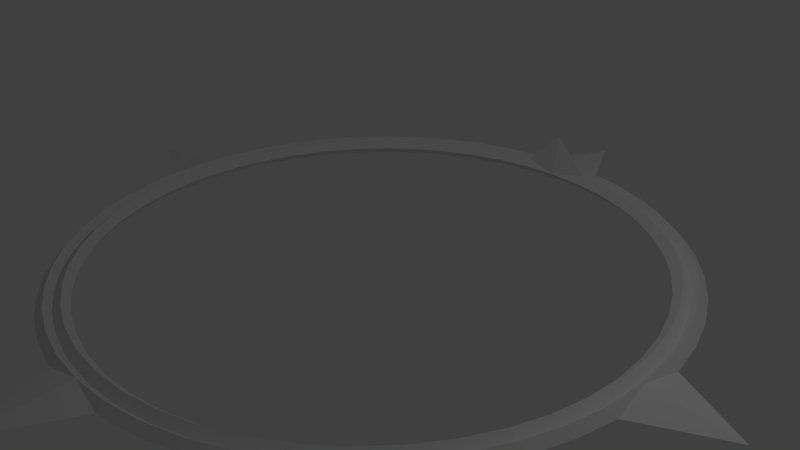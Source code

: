 # Source: compass.blend  (saved by Blender 2.74.0; exported with 4.5.12 LTS)
import bpy
from mathutils import Matrix  # noqa: F401  (used for matrix-valued properties, if any)

bpy.ops.wm.read_factory_settings(use_empty=True)
scene = bpy.context.scene
scene.name = 'Scene'

# ---- collections
col_collection_1 = bpy.data.collections.new('Collection 1'); scene.collection.children.link(col_collection_1)

# ---- world
world_world = bpy.data.worlds.new('World'); scene.world = world_world
world_world.color = (0.05088, 0.05088, 0.05088)
world_world.use_sun_shadow = False
world_world.sun_shadow_jitter_overblur = 0.0
world_world.cycles.sampling_method = 'MANUAL'
world_world.cycles.sample_map_resolution = 256

# ---- cameras
cam_camera = bpy.data.cameras.new('Camera')
cam_camera.clip_end = 100.0
cam_camera.lens = 35.0
cam_camera.sensor_width = 32.0
cam_camera.sensor_height = 18.0
cam_camera.ortho_scale = 7.314
cam_camera.dof.focus_distance = 0.0
cam_camera.dof.aperture_fstop = 128.0

# ---- lights
light_lamp = bpy.data.lights.new('Lamp', 'POINT')
light_lamp.transmission_factor = 0.0
light_lamp.cutoff_distance = 30.0
light_lamp.energy = 100.0
light_lamp.shadow_buffer_clip_start = 1.001
light_lamp.shadow_soft_size = 0.1
light_lamp.shadow_maximum_resolution = 0.006
light_lamp.use_absolute_resolution = True
light_lamp.cycles.use_multiple_importance_sampling = False

# ---- meshes
me_torus_001 = bpy.data.meshes.new('Torus.001')
me_torus_001.from_pydata([(3.9, 0.0, 0.0), (3.8, 0.0, 0.1), (3.7, 0.0, 1.225e-17), (3.8, 0.0, -0.1), (3.867, 0.5091, 0.0), (3.767, 0.496, 0.1), (3.668, 0.4829, 1.225e-17), (3.767, 0.496, -0.1), (3.767, 1.009, 0.0), (3.671, 0.9835, 0.1), (3.574, 0.9576, 1.225e-17), (3.671, 0.9835, -0.1), (3.603, 1.492, 0.0), (3.511, 1.454, 0.1), (3.418, 1.416, 1.225e-17), (3.511, 1.454, -0.1), (3.377, 1.95, 0.0), (3.291, 1.9, 0.1), (3.204, 1.85, 1.225e-17), (3.291, 1.9, -0.1), (3.094, 2.374, 0.0), (3.015, 2.313, 0.1), (2.935, 2.252, 1.225e-17), (3.015, 2.313, -0.1), (2.758, 2.758, 0.0), (2.687, 2.687, 0.1), (2.616, 2.616, 1.225e-17), (2.687, 2.687, -0.1), (2.374, 3.094, 0.0), (2.313, 3.015, 0.1), (2.252, 2.935, 1.225e-17), (2.313, 3.015, -0.1), (1.95, 3.377, 0.0), (1.9, 3.291, 0.1), (1.85, 3.204, 1.225e-17), (1.9, 3.291, -0.1), (1.492, 3.603, 0.0), (1.454, 3.511, 0.1), (1.416, 3.418, 1.225e-17), (1.454, 3.511, -0.1), (1.009, 3.767, 0.0), (0.9835, 3.671, 0.1), (0.9576, 3.574, 1.225e-17), (0.9835, 3.671, -0.1), (0.5091, 3.867, 0.0), (0.496, 3.767, 0.1), (0.4829, 3.668, 1.225e-17), (0.496, 3.767, -0.1), (3.576e-07, 3.9, 0.0), (3.576e-07, 3.8, 0.6), (3.576e-07, 3.7, 1.225e-17), (3.576e-07, 3.8, -0.1), (-0.5091, 3.867, 0.0), (-0.496, 3.767, 0.1), (-0.4829, 3.668, 1.225e-17), (-0.496, 3.767, -0.1), (-1.009, 3.767, 0.0), (-0.9835, 3.671, 0.1), (-0.9576, 3.574, 1.225e-17), (-0.9835, 3.671, -0.1), (-1.492, 3.603, 0.0), (-1.454, 3.511, 0.1), (-1.416, 3.418, 1.225e-17), (-1.454, 3.511, -0.1), (-1.95, 3.377, 0.0), (-1.9, 3.291, 0.1), (-1.85, 3.204, 1.225e-17), (-1.9, 3.291, -0.1), (-2.374, 3.094, 0.0), (-2.313, 3.015, 0.1), (-2.252, 2.935, 1.225e-17), (-2.313, 3.015, -0.1), (-2.758, 2.758, 0.0), (-2.687, 2.687, 0.1), (-2.616, 2.616, 1.225e-17), (-2.687, 2.687, -0.1), (-3.094, 2.374, 0.0), (-3.015, 2.313, 0.1), (-2.935, 2.252, 1.225e-17), (-3.015, 2.313, -0.1), (-3.377, 1.95, 0.0), (-3.291, 1.9, 0.1), (-3.204, 1.85, 1.225e-17), (-3.291, 1.9, -0.1), (-3.603, 1.492, 0.0), (-3.511, 1.454, 0.1), (-3.418, 1.416, 1.225e-17), (-3.511, 1.454, -0.1), (-3.767, 1.009, 0.0), (-3.671, 0.9835, 0.1), (-3.574, 0.9576, 1.225e-17), (-3.671, 0.9835, -0.1), (-3.867, 0.5091, 0.0), (-3.767, 0.496, 0.1), (-3.668, 0.4829, 1.225e-17), (-3.767, 0.496, -0.1), (-3.9, 3.409e-07, 0.0), (-3.8, 3.322e-07, 0.1), (-3.7, 3.235e-07, 1.225e-17), (-3.8, 3.322e-07, -0.1), (-3.867, -0.5091, 0.0), (-3.767, -0.496, 0.1), (-3.668, -0.4829, 1.225e-17), (-3.767, -0.496, -0.1), (-3.767, -1.009, 0.0), (-3.671, -0.9835, 0.1), (-3.574, -0.9576, 1.225e-17), (-3.671, -0.9835, -0.1), (-3.603, -1.492, 0.0), (-3.511, -1.454, 0.1), (-3.418, -1.416, 1.225e-17), (-3.511, -1.454, -0.1), (-3.377, -1.95, 0.0), (-3.291, -1.9, 0.1), (-3.204, -1.85, 1.225e-17), (-3.291, -1.9, -0.1), (-3.094, -2.374, 0.0), (-3.015, -2.313, 0.1), (-2.935, -2.252, 1.225e-17), (-3.015, -2.313, -0.1), (-2.758, -2.758, 0.0), (-2.687, -2.687, 0.1), (-2.616, -2.616, 1.225e-17), (-2.687, -2.687, -0.1), (-2.374, -3.094, 0.0), (-2.313, -3.015, 0.1), (-2.252, -2.935, 1.225e-17), (-2.313, -3.015, -0.1), (-1.95, -3.377, 0.0), (-1.9, -3.291, 0.1), (-1.85, -3.204, 1.225e-17), (-1.9, -3.291, -0.1), (-1.492, -3.603, 0.0), (-1.454, -3.511, 0.1), (-1.416, -3.418, 1.225e-17), (-1.454, -3.511, -0.1), (-1.009, -3.767, 0.0), (-0.9835, -3.671, 0.1), (-0.9576, -3.574, 1.225e-17), (-0.9835, -3.671, -0.1), (-0.5091, -3.867, 0.0), (-0.496, -3.767, 0.1), (-0.4829, -3.668, 1.225e-17), (-0.496, -3.767, -0.1), (3.576e-07, -3.9, 0.0), (3.576e-07, -3.8, 0.1), (3.576e-07, -3.7, 1.225e-17), (3.576e-07, -3.8, -0.1), (0.5091, -3.867, 0.0), (0.496, -3.767, 0.1), (0.4829, -3.668, 1.225e-17), (0.496, -3.767, -0.1), (1.009, -3.767, 0.0), (0.9835, -3.671, 0.1), (0.9576, -3.574, 1.225e-17), (0.9835, -3.671, -0.1), (1.492, -3.603, 0.0), (1.454, -3.511, 0.1), (1.416, -3.418, 1.225e-17), (1.454, -3.511, -0.1), (1.95, -3.377, 0.0), (1.9, -3.291, 0.1), (1.85, -3.204, 1.225e-17), (1.9, -3.291, -0.1), (2.374, -3.094, 0.0), (2.313, -3.015, 0.1), (2.252, -2.935, 1.225e-17), (2.313, -3.015, -0.1), (2.758, -2.758, 0.0), (2.687, -2.687, 0.1), (2.616, -2.616, 1.225e-17), (2.687, -2.687, -0.1), (3.094, -2.374, 0.0), (3.015, -2.313, 0.1), (2.935, -2.252, 1.225e-17), (3.015, -2.313, -0.1), (3.377, -1.95, 0.0), (3.291, -1.9, 0.1), (3.204, -1.85, 1.225e-17), (3.291, -1.9, -0.1), (3.603, -1.492, 0.0), (3.511, -1.454, 0.1), (3.418, -1.416, 1.225e-17), (3.511, -1.454, -0.1), (3.767, -1.009, 0.0), (3.671, -0.9835, 0.1), (3.574, -0.9576, 1.225e-17), (3.671, -0.9835, -0.1), (3.867, -0.5091, 0.0), (3.767, -0.496, 0.1), (3.668, -0.4829, 1.225e-17), (3.767, -0.496, -0.1)], [], [(0, 4, 5, 1), (1, 5, 6, 2), (2, 6, 7, 3), (0, 3, 7, 4), (4, 8, 9, 5), (5, 9, 10, 6), (6, 10, 11, 7), (7, 11, 8, 4), (8, 12, 13, 9), (9, 13, 14, 10), (10, 14, 15, 11), (11, 15, 12, 8), (12, 16, 17, 13), (13, 17, 18, 14), (14, 18, 19, 15), (15, 19, 16, 12), (16, 20, 21, 17), (17, 21, 22, 18), (18, 22, 23, 19), (19, 23, 20, 16), (20, 24, 25, 21), (21, 25, 26, 22), (22, 26, 27, 23), (23, 27, 24, 20), (24, 28, 29, 25), (25, 29, 30, 26), (26, 30, 31, 27), (27, 31, 28, 24), (28, 32, 33, 29), (29, 33, 34, 30), (30, 34, 35, 31), (31, 35, 32, 28), (32, 36, 37, 33), (33, 37, 38, 34), (34, 38, 39, 35), (35, 39, 36, 32), (36, 40, 41, 37), (37, 41, 42, 38), (38, 42, 43, 39), (39, 43, 40, 36), (40, 44, 45, 41), (41, 45, 46, 42), (42, 46, 47, 43), (43, 47, 44, 40), (53, 50, 49), (48, 49, 45), (46, 50, 51, 47), (47, 51, 48, 44), (45, 44, 48), (50, 54, 55, 51), (51, 55, 52, 48), (52, 56, 57, 53), (53, 57, 58, 54), (54, 58, 59, 55), (55, 59, 56, 52), (56, 60, 61, 57), (57, 61, 62, 58), (58, 62, 63, 59), (59, 63, 60, 56), (60, 64, 65, 61), (61, 65, 66, 62), (62, 66, 67, 63), (63, 67, 64, 60), (64, 68, 69, 65), (65, 69, 70, 66), (66, 70, 71, 67), (67, 71, 68, 64), (68, 72, 73, 69), (69, 73, 74, 70), (70, 74, 75, 71), (71, 75, 72, 68), (72, 76, 77, 73), (73, 77, 78, 74), (74, 78, 79, 75), (75, 79, 76, 72), (76, 80, 81, 77), (77, 81, 82, 78), (78, 82, 83, 79), (79, 83, 80, 76), (80, 84, 85, 81), (81, 85, 86, 82), (82, 86, 87, 83), (83, 87, 84, 80), (84, 88, 89, 85), (85, 89, 90, 86), (86, 90, 91, 87), (87, 91, 88, 84), (88, 92, 93, 89), (89, 93, 94, 90), (90, 94, 95, 91), (91, 95, 92, 88), (92, 96, 97, 93), (93, 97, 98, 94), (94, 98, 99, 95), (95, 99, 96, 92), (96, 100, 101, 97), (97, 101, 102, 98), (98, 102, 103, 99), (99, 103, 100, 96), (100, 104, 105, 101), (101, 105, 106, 102), (102, 106, 107, 103), (103, 107, 104, 100), (104, 108, 109, 105), (105, 109, 110, 106), (106, 110, 111, 107), (107, 111, 108, 104), (108, 112, 113, 109), (109, 113, 114, 110), (110, 114, 115, 111), (111, 115, 112, 108), (112, 116, 117, 113), (113, 117, 118, 114), (114, 118, 119, 115), (115, 119, 116, 112), (116, 120, 121, 117), (117, 121, 122, 118), (118, 122, 123, 119), (119, 123, 120, 116), (120, 124, 125, 121), (121, 125, 126, 122), (122, 126, 127, 123), (123, 127, 124, 120), (124, 128, 129, 125), (125, 129, 130, 126), (126, 130, 131, 127), (127, 131, 128, 124), (128, 132, 133, 129), (129, 133, 134, 130), (130, 134, 135, 131), (131, 135, 132, 128), (132, 136, 137, 133), (133, 137, 138, 134), (134, 138, 139, 135), (135, 139, 136, 132), (136, 140, 141, 137), (137, 141, 142, 138), (138, 142, 143, 139), (139, 143, 140, 136), (140, 144, 145, 141), (141, 145, 146, 142), (142, 146, 147, 143), (143, 147, 144, 140), (144, 148, 149, 145), (145, 149, 150, 146), (146, 150, 151, 147), (147, 151, 148, 144), (148, 152, 153, 149), (149, 153, 154, 150), (150, 154, 155, 151), (151, 155, 152, 148), (152, 156, 157, 153), (153, 157, 158, 154), (154, 158, 159, 155), (155, 159, 156, 152), (156, 160, 161, 157), (157, 161, 162, 158), (158, 162, 163, 159), (159, 163, 160, 156), (160, 164, 165, 161), (161, 165, 166, 162), (162, 166, 167, 163), (163, 167, 164, 160), (164, 168, 169, 165), (165, 169, 170, 166), (166, 170, 171, 167), (167, 171, 168, 164), (168, 172, 173, 169), (169, 173, 174, 170), (170, 174, 175, 171), (171, 175, 172, 168), (172, 176, 177, 173), (173, 177, 178, 174), (174, 178, 179, 175), (175, 179, 176, 172), (176, 180, 181, 177), (177, 181, 182, 178), (178, 182, 183, 179), (179, 183, 180, 176), (180, 184, 185, 181), (181, 185, 186, 182), (182, 186, 187, 183), (183, 187, 184, 180), (184, 188, 189, 185), (185, 189, 190, 186), (186, 190, 191, 187), (187, 191, 188, 184), (188, 0, 1, 189), (189, 1, 2, 190), (190, 2, 3, 191), (191, 3, 0, 188), (52, 53, 48), (48, 53, 49), (54, 50, 53), (45, 49, 50), (46, 45, 50)])
me_torus_001.use_remesh_preserve_volume = False
me_torus_001.use_remesh_preserve_attributes = False
me_torus_001.use_mirror_vertex_groups = False
me_torus_001.update()
me_torus = bpy.data.meshes.new('Torus')
me_torus.from_pydata([(4.1, 0.0, 0.0), (4.0, 0.0, 0.1), (3.9, 0.0, 1.225e-17), (4.0, 0.0, -0.1), (4.065, 0.5352, 0.0), (3.966, 0.5221, 0.1), (3.867, 0.5091, 1.225e-17), (3.966, 0.5221, -0.1), (3.96, 1.061, 0.0), (3.864, 1.035, 0.1), (3.767, 1.009, 1.225e-17), (3.864, 1.035, -0.1), (3.788, 1.569, 0.0), (3.696, 1.531, 0.1), (3.603, 1.492, 1.225e-17), (3.696, 1.531, -0.1), (3.551, 2.05, 0.0), (3.464, 2.0, 0.1), (3.377, 1.95, 1.225e-17), (3.464, 2.0, -0.1), (3.253, 2.496, 0.0), (3.173, 2.435, 0.1), (3.094, 2.374, 1.225e-17), (3.173, 2.435, -0.1), (2.899, 2.899, 0.0), (2.828, 2.828, 0.1), (2.758, 2.758, 1.225e-17), (2.828, 2.828, -0.1), (2.496, 3.253, 0.0), (2.435, 3.173, 0.1), (2.374, 3.094, 1.225e-17), (2.435, 3.173, -0.1), (2.05, 3.551, 0.0), (2.0, 3.464, 0.1), (1.95, 3.377, 1.225e-17), (2.0, 3.464, -0.1), (1.569, 3.788, 0.0), (1.531, 3.696, 0.1), (1.492, 3.603, 1.225e-17), (1.531, 3.696, -0.1), (1.061, 3.96, 0.0), (1.035, 3.864, 0.1), (1.009, 3.767, 1.225e-17), (1.035, 3.864, -0.1), (0.5352, 4.065, 0.0), (0.5221, 3.966, 0.1), (0.5091, 3.867, 1.225e-17), (0.5221, 3.966, -0.1), (2.384e-07, 4.1, 0.0), (3.576e-07, 4.0, 0.1), (3.576e-07, 3.9, 1.225e-17), (3.576e-07, 4.0, -0.1), (-0.5352, 4.065, 0.0), (-0.5221, 3.966, 0.1), (-0.5091, 3.867, 1.225e-17), (-0.5221, 3.966, -0.1), (-1.061, 3.96, 0.0), (-1.035, 3.864, 0.1), (-1.009, 3.767, 1.225e-17), (-1.035, 3.864, -0.1), (-1.569, 3.788, 0.0), (-1.531, 3.696, 0.1), (-1.492, 3.603, 1.225e-17), (-1.531, 3.696, -0.1), (-2.05, 3.551, 0.0), (-2.0, 3.464, 0.1), (-1.95, 3.377, 1.225e-17), (-2.0, 3.464, -0.1), (-2.496, 3.253, 0.0), (-2.435, 3.173, 0.1), (-2.374, 3.094, 1.225e-17), (-2.435, 3.173, -0.1), (-2.899, 2.899, 0.0), (-2.828, 2.828, 0.1), (-2.758, 2.758, 1.225e-17), (-2.828, 2.828, -0.1), (-3.253, 2.496, 0.0), (-3.173, 2.435, 0.1), (-3.094, 2.374, 1.225e-17), (-3.173, 2.435, -0.1), (-3.551, 2.05, 0.0), (-3.464, 2.0, 0.1), (-3.377, 1.95, 1.225e-17), (-3.464, 2.0, -0.1), (-3.788, 1.569, 0.0), (-3.696, 1.531, 0.1), (-3.603, 1.492, 1.225e-17), (-3.696, 1.531, -0.1), (-3.96, 1.061, 0.0), (-3.864, 1.035, 0.1), (-3.767, 1.009, 1.225e-17), (-3.864, 1.035, -0.1), (-4.065, 0.5352, 0.0), (-3.966, 0.5221, 0.1), (-3.867, 0.5091, 1.225e-17), (-3.966, 0.5221, -0.1), (-4.1, 3.584e-07, 0.0), (-4.0, 3.497e-07, 0.1), (-3.9, 3.409e-07, 1.225e-17), (-4.0, 3.497e-07, -0.1), (-4.065, -0.5352, 0.0), (-3.966, -0.5221, 0.1), (-3.867, -0.5091, 1.225e-17), (-3.966, -0.5221, -0.1), (-3.96, -1.061, 0.0), (-3.864, -1.035, 0.1), (-3.767, -1.009, 1.225e-17), (-3.864, -1.035, -0.1), (-3.788, -1.569, 0.0), (-3.696, -1.531, 0.1), (-3.603, -1.492, 1.225e-17), (-3.696, -1.531, -0.1), (-3.551, -2.05, 0.0), (-3.464, -2.0, 0.1), (-3.377, -1.95, 1.225e-17), (-3.464, -2.0, -0.1), (-3.253, -2.496, 0.0), (-3.173, -2.435, 0.1), (-3.094, -2.374, 1.225e-17), (-3.173, -2.435, -0.1), (-2.899, -2.899, 0.0), (-2.828, -2.828, 0.1), (-2.758, -2.758, 1.225e-17), (-2.828, -2.828, -0.1), (-2.496, -3.253, 0.0), (-2.435, -3.173, 0.1), (-2.374, -3.094, 1.225e-17), (-2.435, -3.173, -0.1), (-2.05, -3.551, 0.0), (-2.0, -3.464, 0.1), (-1.95, -3.377, 1.225e-17), (-2.0, -3.464, -0.1), (-1.569, -3.788, 0.0), (-1.531, -3.696, 0.1), (-1.492, -3.603, 1.225e-17), (-1.531, -3.696, -0.1), (-1.061, -3.96, 0.0), (-1.035, -3.864, 0.1), (-1.009, -3.767, 1.225e-17), (-1.035, -3.864, -0.1), (-0.5352, -4.065, 0.0), (-0.5221, -3.966, 0.1), (-0.5091, -3.867, 1.225e-17), (-0.5221, -3.966, -0.1), (2.384e-07, -4.1, 0.0), (3.576e-07, -4.0, 0.1), (3.576e-07, -3.9, 1.225e-17), (3.576e-07, -4.0, -0.1), (0.5352, -4.065, 0.0), (0.5221, -3.966, 0.1), (0.5091, -3.867, 1.225e-17), (0.5221, -3.966, -0.1), (1.061, -3.96, 0.0), (1.035, -3.864, 0.1), (1.009, -3.767, 1.225e-17), (1.035, -3.864, -0.1), (1.569, -3.788, 0.0), (1.531, -3.696, 0.1), (1.492, -3.603, 1.225e-17), (1.531, -3.696, -0.1), (2.05, -3.551, 0.0), (2.0, -3.464, 0.1), (1.95, -3.377, 1.225e-17), (2.0, -3.464, -0.1), (2.496, -3.253, 0.0), (2.435, -3.173, 0.1), (2.374, -3.094, 1.225e-17), (2.435, -3.173, -0.1), (2.899, -2.899, 0.0), (2.828, -2.828, 0.1), (2.758, -2.758, 1.225e-17), (2.828, -2.828, -0.1), (3.253, -2.496, 0.0), (3.173, -2.435, 0.1), (3.094, -2.374, 1.225e-17), (3.173, -2.435, -0.1), (3.551, -2.05, 0.0), (3.464, -2.0, 0.1), (3.377, -1.95, 1.225e-17), (3.464, -2.0, -0.1), (3.788, -1.569, 0.0), (3.696, -1.531, 0.1), (3.603, -1.492, 1.225e-17), (3.696, -1.531, -0.1), (3.96, -1.061, 0.0), (3.864, -1.035, 0.1), (3.767, -1.009, 1.225e-17), (3.864, -1.035, -0.1), (4.065, -0.5352, 0.0), (3.966, -0.5221, 0.1), (3.867, -0.5091, 1.225e-17), (3.966, -0.5221, -0.1)], [], [(0, 4, 5, 1), (1, 5, 6, 2), (2, 6, 7, 3), (0, 3, 7, 4), (4, 8, 9, 5), (5, 9, 10, 6), (6, 10, 11, 7), (7, 11, 8, 4), (8, 12, 13, 9), (9, 13, 14, 10), (10, 14, 15, 11), (11, 15, 12, 8), (12, 16, 17, 13), (13, 17, 18, 14), (14, 18, 19, 15), (15, 19, 16, 12), (16, 20, 21, 17), (17, 21, 22, 18), (18, 22, 23, 19), (19, 23, 20, 16), (20, 24, 25, 21), (21, 25, 26, 22), (22, 26, 27, 23), (23, 27, 24, 20), (24, 28, 29, 25), (25, 29, 30, 26), (26, 30, 31, 27), (27, 31, 28, 24), (28, 32, 33, 29), (29, 33, 34, 30), (30, 34, 35, 31), (31, 35, 32, 28), (32, 36, 37, 33), (33, 37, 38, 34), (34, 38, 39, 35), (35, 39, 36, 32), (36, 40, 41, 37), (37, 41, 42, 38), (38, 42, 43, 39), (39, 43, 40, 36), (40, 44, 45, 41), (41, 45, 46, 42), (42, 46, 47, 43), (43, 47, 44, 40), (44, 48, 49, 45), (45, 49, 50, 46), (46, 50, 51, 47), (47, 51, 48, 44), (48, 52, 53, 49), (49, 53, 54, 50), (50, 54, 55, 51), (51, 55, 52, 48), (52, 56, 57, 53), (53, 57, 58, 54), (54, 58, 59, 55), (55, 59, 56, 52), (56, 60, 61, 57), (57, 61, 62, 58), (58, 62, 63, 59), (59, 63, 60, 56), (60, 64, 65, 61), (61, 65, 66, 62), (62, 66, 67, 63), (63, 67, 64, 60), (64, 68, 69, 65), (65, 69, 70, 66), (66, 70, 71, 67), (67, 71, 68, 64), (68, 72, 73, 69), (69, 73, 74, 70), (70, 74, 75, 71), (71, 75, 72, 68), (72, 76, 77, 73), (73, 77, 78, 74), (74, 78, 79, 75), (75, 79, 76, 72), (76, 80, 81, 77), (77, 81, 82, 78), (78, 82, 83, 79), (79, 83, 80, 76), (80, 84, 85, 81), (81, 85, 86, 82), (82, 86, 87, 83), (83, 87, 84, 80), (84, 88, 89, 85), (85, 89, 90, 86), (86, 90, 91, 87), (87, 91, 88, 84), (88, 92, 93, 89), (89, 93, 94, 90), (90, 94, 95, 91), (91, 95, 92, 88), (92, 96, 97, 93), (93, 97, 98, 94), (94, 98, 99, 95), (95, 99, 96, 92), (96, 100, 101, 97), (97, 101, 102, 98), (98, 102, 103, 99), (99, 103, 100, 96), (100, 104, 105, 101), (101, 105, 106, 102), (102, 106, 107, 103), (103, 107, 104, 100), (104, 108, 109, 105), (105, 109, 110, 106), (106, 110, 111, 107), (107, 111, 108, 104), (108, 112, 113, 109), (109, 113, 114, 110), (110, 114, 115, 111), (111, 115, 112, 108), (112, 116, 117, 113), (113, 117, 118, 114), (114, 118, 119, 115), (115, 119, 116, 112), (116, 120, 121, 117), (117, 121, 122, 118), (118, 122, 123, 119), (119, 123, 120, 116), (120, 124, 125, 121), (121, 125, 126, 122), (122, 126, 127, 123), (123, 127, 124, 120), (124, 128, 129, 125), (125, 129, 130, 126), (126, 130, 131, 127), (127, 131, 128, 124), (128, 132, 133, 129), (129, 133, 134, 130), (130, 134, 135, 131), (131, 135, 132, 128), (132, 136, 137, 133), (133, 137, 138, 134), (134, 138, 139, 135), (135, 139, 136, 132), (136, 140, 141, 137), (137, 141, 142, 138), (138, 142, 143, 139), (139, 143, 140, 136), (140, 144, 145, 141), (141, 145, 146, 142), (142, 146, 147, 143), (143, 147, 144, 140), (144, 148, 149, 145), (145, 149, 150, 146), (146, 150, 151, 147), (147, 151, 148, 144), (148, 152, 153, 149), (149, 153, 154, 150), (150, 154, 155, 151), (151, 155, 152, 148), (152, 156, 157, 153), (153, 157, 158, 154), (154, 158, 159, 155), (155, 159, 156, 152), (156, 160, 161, 157), (157, 161, 162, 158), (158, 162, 163, 159), (159, 163, 160, 156), (160, 164, 165, 161), (161, 165, 166, 162), (162, 166, 167, 163), (163, 167, 164, 160), (164, 168, 169, 165), (165, 169, 170, 166), (166, 170, 171, 167), (167, 171, 168, 164), (168, 172, 173, 169), (169, 173, 174, 170), (170, 174, 175, 171), (171, 175, 172, 168), (172, 176, 177, 173), (173, 177, 178, 174), (174, 178, 179, 175), (175, 179, 176, 172), (176, 180, 181, 177), (177, 181, 182, 178), (178, 182, 183, 179), (179, 183, 180, 176), (180, 184, 185, 181), (181, 185, 186, 182), (182, 186, 187, 183), (183, 187, 184, 180), (184, 188, 189, 185), (185, 189, 190, 186), (186, 190, 191, 187), (187, 191, 188, 184), (188, 0, 1, 189), (189, 1, 2, 190), (190, 2, 3, 191), (191, 3, 0, 188)])
me_torus.use_remesh_preserve_volume = False
me_torus.use_remesh_preserve_attributes = False
me_torus.use_mirror_vertex_groups = False
me_torus.update()
me_torus_005 = bpy.data.meshes.new('Torus.005')
me_torus_005.from_pydata([(-0.5352, -4.065, 0.0), (2.384e-07, -5.1, 0.0), (3.576e-07, -4.0, 0.1), (3.576e-07, -4.0, -0.1), (0.5352, -4.065, 0.0)], [], [(3, 4, 1), (1, 0, 3), (2, 0, 1), (4, 3, 0, 2), (4, 2, 1)])
me_torus_005.use_remesh_preserve_volume = False
me_torus_005.use_remesh_preserve_attributes = False
me_torus_005.use_mirror_vertex_groups = False
me_torus_005.update()
me_torus_004 = bpy.data.meshes.new('Torus.004')
me_torus_004.from_pydata([(-0.5352, -4.065, 0.0), (2.384e-07, -5.1, 0.0), (3.576e-07, -4.0, 0.1), (3.576e-07, -4.0, -0.1), (0.5352, -4.065, 0.0)], [], [(3, 4, 1), (1, 0, 3), (2, 0, 1), (4, 3, 0, 2), (4, 2, 1)])
me_torus_004.use_remesh_preserve_volume = False
me_torus_004.use_remesh_preserve_attributes = False
me_torus_004.use_mirror_vertex_groups = False
me_torus_004.update()
me_torus_003 = bpy.data.meshes.new('Torus.003')
me_torus_003.from_pydata([(-0.5352, -4.065, 0.0), (2.384e-07, -5.1, 0.0), (3.576e-07, -4.0, 0.1), (3.576e-07, -4.0, -0.1), (0.5352, -4.065, 0.0)], [], [(3, 4, 1), (1, 0, 3), (2, 0, 1), (4, 3, 0, 2), (4, 2, 1)])
me_torus_003.use_remesh_preserve_volume = False
me_torus_003.use_remesh_preserve_attributes = False
me_torus_003.use_mirror_vertex_groups = False
me_torus_003.update()
me_torus_002 = bpy.data.meshes.new('Torus.002')
me_torus_002.from_pydata([(-0.5352, -4.065, 0.0), (2.384e-07, -5.1, 0.0), (3.576e-07, -4.0, 0.1), (3.576e-07, -4.0, -0.1), (0.5352, -4.065, 0.0)], [], [(3, 4, 1), (1, 0, 3), (2, 0, 1), (4, 3, 0, 2), (4, 2, 1)])
me_torus_002.use_remesh_preserve_volume = False
me_torus_002.use_remesh_preserve_attributes = False
me_torus_002.use_mirror_vertex_groups = False
me_torus_002.update()

# ---- objects
ob_torus_001 = bpy.data.objects.new('Torus.001', me_torus_001)
ob_torus = bpy.data.objects.new('Torus', me_torus)
ob_torus_005 = bpy.data.objects.new('Torus.005', me_torus_005)
ob_torus_004 = bpy.data.objects.new('Torus.004', me_torus_004)
ob_torus_003 = bpy.data.objects.new('Torus.003', me_torus_003)
ob_torus_002 = bpy.data.objects.new('Torus.002', me_torus_002)
ob_lamp = bpy.data.objects.new('Lamp', light_lamp)
ob_camera = bpy.data.objects.new('Camera', cam_camera)

# ---- transforms, parenting, visibility, modifiers, constraints
ob_torus_001.location = (0.0, 0.0, 0.0)
ob_torus_001.lineart.crease_threshold = 0.0
ob_torus.location = (0.0, 0.0, 0.0)
ob_torus.lineart.crease_threshold = 0.0
ob_torus_005.parent = ob_torus
ob_torus_005.location = (0.0, 0.0, 0.0)
ob_torus_005.rotation_euler = (0.0, -0.0, 4.712)
ob_torus_005.lineart.crease_threshold = 0.0
ob_torus_004.parent = ob_torus
ob_torus_004.location = (0.0, 0.0, 0.0)
ob_torus_004.rotation_euler = (0.0, -0.0, 3.142)
ob_torus_004.lineart.crease_threshold = 0.0
ob_torus_003.parent = ob_torus
ob_torus_003.location = (0.0, 0.0, 0.0)
ob_torus_003.rotation_euler = (0.0, -0.0, 1.571)
ob_torus_003.lineart.crease_threshold = 0.0
ob_torus_002.parent = ob_torus
ob_torus_002.location = (0.0, 0.0, 0.0)
ob_torus_002.lineart.crease_threshold = 0.0
ob_lamp.location = (4.076, 1.005, 5.904)
ob_lamp.rotation_euler = (0.6503, 0.05522, 1.866)
ob_lamp.lock_rotations_4d = False
ob_lamp.empty_display_type = 'ARROWS'
ob_lamp.color = (0.0, 0.0, 0.0, 0.0)
ob_lamp.lineart.crease_threshold = 0.0
ob_camera.location = (7.481, -6.508, 5.344)
ob_camera.rotation_euler = (1.109, 0.01082, 0.8149)
ob_camera.lock_rotations_4d = False
ob_camera.empty_display_type = 'ARROWS'
ob_camera.color = (0.0, 0.0, 0.0, 0.0)
ob_camera.display_type = 'WIRE'
ob_camera.lineart.crease_threshold = 0.0

# ---- collection membership
col_collection_1.objects.link(ob_torus_001)
col_collection_1.objects.link(ob_torus)
col_collection_1.objects.link(ob_torus_005)
col_collection_1.objects.link(ob_torus_004)
col_collection_1.objects.link(ob_torus_003)
col_collection_1.objects.link(ob_torus_002)
col_collection_1.objects.link(ob_lamp)
col_collection_1.objects.link(ob_camera)

# ---- scene / render settings (as saved in the file)
scene.camera = ob_camera
scene.frame_start = 1; scene.frame_end = 250; scene.frame_set(1)
scene.render.engine = 'BLENDER_EEVEE_NEXT'
scene.render.resolution_percentage = 50
scene.render.dither_intensity = 0.0
scene.cycles.use_denoising = False
scene.cycles.samples = 10
scene.cycles.sampling_pattern = 'TABULATED_SOBOL'
scene.cycles.light_sampling_threshold = 0.0
scene.cycles.use_adaptive_sampling = False
scene.cycles.use_light_tree = False
scene.cycles.blur_glossy = 0.0
scene.cycles.pixel_filter_type = 'GAUSSIAN'
scene.cycles.sample_clamp_indirect = 0.0
scene.view_settings.view_transform = 'Standard'
bpy.context.view_layer.update()

